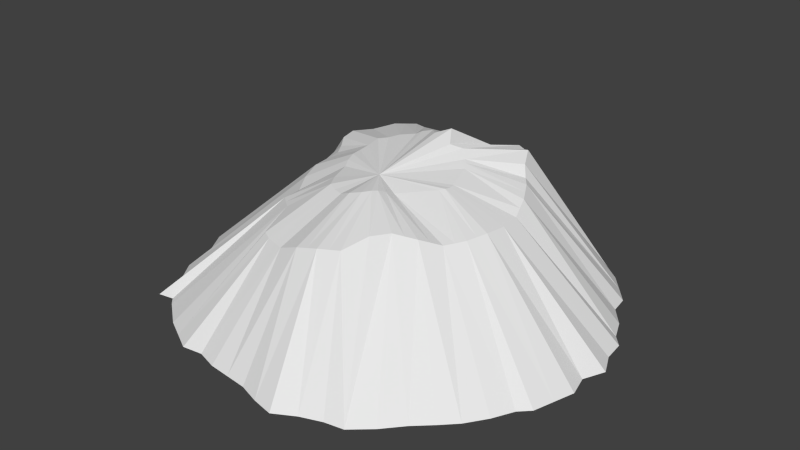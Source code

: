# Source: mountain_big.blend  (saved by Blender 2.74.0; exported with 4.5.12 LTS)
import bpy
from mathutils import Matrix  # noqa: F401  (used for matrix-valued properties, if any)

bpy.ops.wm.read_factory_settings(use_empty=True)
scene = bpy.context.scene
scene.name = 'Scene'

# ---- collections
col_collection_1 = bpy.data.collections.new('Collection 1'); scene.collection.children.link(col_collection_1)

# ---- world
world_world = bpy.data.worlds.new('World'); scene.world = world_world
world_world.color = (0.05088, 0.05088, 0.05088)
world_world.use_sun_shadow = False
world_world.sun_shadow_jitter_overblur = 0.0
world_world.cycles.sampling_method = 'MANUAL'
world_world.cycles.sample_map_resolution = 256

# ---- meshes
me_cone = bpy.data.meshes.new('Cone')
me_cone.from_pydata([(0.0, 26.75, 1.0), (5.853, 27.62, 1.0), (10.03, 24.65, 1.0), (15.22, 23.68, 1.0), (19.76, 19.94, 1.0), (23.49, 15.4, 1.0), (25.92, 10.21, 1.0), (28.4, 5.853, 1.0), (30.0, 2.265e-06, 1.0), (29.42, -5.853, 1.0), (27.72, -11.48, 1.0), (24.94, -15.65, 1.0), (0.0, -4.913, 18.98), (21.21, -20.24, 1.0), (16.67, -24.94, 1.0), (11.48, -27.69, 1.0), (5.853, -30.32, 1.0), (-9.775e-06, -28.77, 1.0), (-5.853, -28.19, 1.0), (-11.48, -27.72, 1.0), (-16.67, -24.94, 1.0), (-21.21, -21.21, 1.0), (-23.83, -17.84, 1.0), (-26.21, -11.48, 1.0), (-29.42, -5.853, 1.0), (-29.64, 1.631, 1.0), (-29.42, 4.396, 1.0), (-27.8, 11.48, 1.0), (-24.94, 16.67, 1.0), (-19.92, 17.24, 1.0), (-17.28, 19.5, 1.0), (-10.28, 23.03, 1.0), (-5.576, 24.74, 1.0), (2.926, 27.91, 1.0), (5.74, 13.86, 18.0), (2.926, 14.11, 17.0), (7.217, 25.5, 1.0), (0.0, 14.4, 17.16), (13.17, 24.2, 1.0), (-2.926, 13.44, 17.55), (17.49, 21.81, 1.0), (-4.069, 13.26, 17.65), (21.63, 17.67, 1.0), (-8.334, 12.47, 18.01), (23.86, 12.81, 1.0), (-10.61, 10.61, 18.03), (27.09, 7.398, 1.0), (-12.47, 8.334, 17.48), (28.69, 2.926, 1.0), (-13.86, 5.74, 17.67), (28.69, -2.926, 1.0), (-13.48, 2.926, 16.48), (28.57, -8.667, 1.0), (-12.87, 1.448e-05, 16.0), (26.33, -12.87, 1.0), (12.47, -8.334, 14.94), (-12.58, -2.926, 16.0), (23.08, -18.35, 1.0), (-11.73, -5.74, 15.55), (18.94, -22.35, 1.0), (-10.34, -8.334, 15.02), (14.07, -27.22, 1.0), (-10.61, -10.61, 14.76), (8.667, -28.73, 1.0), (-8.334, -12.47, 14.93), (2.926, -29.71, 1.0), (-5.74, -18.17, 13.73), (-2.926, -28.48, 1.0), (-2.926, -19.02, 13.8), (-8.667, -27.34, 1.0), (-4.888e-06, -19.31, 14.98), (-14.07, -26.33, 1.0), (2.926, -19.02, 15.69), (-20.25, -22.16, 1.0), (5.74, -18.17, 16.04), (-23.37, -21.58, 1.0), (8.334, -12.47, 16.8), (-26.33, -14.07, 1.0), (10.61, -10.61, 16.0), (-27.79, -8.667, 1.0), (13.86, -5.74, 14.97), (-29.46, -4.673, 1.0), (14.71, -2.926, 15.09), (-29.71, 2.926, 1.0), (15.0, 1.132e-06, 14.91), (-28.57, 10.21, 1.0), (14.71, 2.926, 14.92), (-27.14, 14.56, 1.0), (13.86, 5.74, 16.0), (-22.23, 12.73, -0.01826), (12.47, 8.334, 16.63), (-18.66, 18.4, 1.0), (10.61, 10.61, 18.03), (-14.68, 20.89, 1.0), (8.334, 13.85, 18.37), (-8.39, 23.89, 1.0), (-2.649, 25.03, 1.0), (0.0, 5.817, 21.0), (2.87, 5.246, 20.4), (1.463, 7.356, 21.48), (-1.463, 7.356, 20.52), (-2.87, 6.929, 20.13), (-3.377, 6.236, 19.85), (-5.303, 5.303, 19.51), (-6.236, 4.167, 19.24), (-6.929, 2.87, 19.33), (-7.356, 1.463, 18.74), (-7.5, 7.242e-06, 18.5), (3.453, -6.259, 17.97), (-7.356, -1.463, 18.5), (-6.929, -2.87, 18.28), (-6.236, -4.167, 18.01), (-5.303, -7.173, 17.88), (-4.167, -9.046, 17.97), (-2.87, -9.739, 17.87), (-1.463, -10.17, 17.91), (-2.444e-06, -10.31, 18.5), (1.463, -9.785, 18.85), (2.355, -9.021, 19.03), (2.727, -8.328, 18.9), (3.161, -7.395, 18.5), (6.929, -2.143, 17.98), (7.356, -1.463, 18.04), (7.5, -0.6556, 17.95), (7.356, 0.1915, 17.96), (6.247, 3.903, 18.5), (5.741, 4.74, 18.81), (5.303, 5.303, 19.03), (4.167, 6.236, 19.86), (4.333, 13.68, 17.54), (-1.463, 13.58, 17.37), (7.037, 14.54, 18.37), (9.47, 12.91, 18.9), (11.54, 9.47, 16.84), (13.17, 7.037, 16.31), (14.28, 4.333, 15.46), (14.86, 1.463, 14.91), (14.86, -1.463, 15.0), (14.28, -4.333, 15.03), (13.17, -7.037, 14.95), (11.54, -9.47, 15.47), (9.47, -11.54, 16.4), (7.037, -14.83, 16.93), (4.333, -18.59, 15.86), (1.463, -19.17, 15.33), (-1.463, -19.17, 14.39), (-4.333, -18.59, 13.76), (-7.037, -17.47, 13.82), (-9.47, -11.54, 14.84), (-10.35, -10.07, 14.89), (-11.04, -7.037, 15.28), (-12.16, -4.333, 15.78), (-12.73, -1.463, 16.0), (-12.73, 1.463, 16.24), (-14.28, 4.333, 17.07), (-13.17, 7.037, 17.57), (-11.54, 9.47, 17.75), (-9.47, 11.54, 18.02), (-7.037, 12.56, 17.83), (0.3711, 14.26, 17.1), (-3.425, 13.01, 17.6), (5.853, 27.62, 1.0)], [], [(31, 41, 95), (0, 37, 33), (30, 43, 93), (29, 45, 91), (28, 47, 89), (27, 49, 87), (26, 51, 85), (25, 53, 83), (24, 56, 81), (23, 58, 79), (22, 60, 77), (21, 62, 75), (20, 64, 73), (19, 66, 71), (18, 68, 69), (17, 70, 67), (16, 72, 65), (15, 74, 63), (14, 76, 61), (13, 78, 59), (11, 55, 57), (10, 80, 54), (9, 82, 52), (8, 84, 50), (7, 86, 48), (6, 88, 46), (5, 90, 44), (4, 92, 42), (3, 94, 40), (2, 34, 38), (32, 39, 96), (1, 35, 36), (0, 33, 1, 36, 2, 38, 3, 40, 4, 42, 5, 44, 6, 46, 7, 48, 8, 50, 9, 52, 10, 54, 11, 57, 13, 59, 14, 61, 15, 63, 16, 65, 17, 67, 18, 69, 19, 71, 20, 73, 21, 75, 22, 77, 23, 79, 24, 81, 25, 83, 26, 85, 27, 87, 28, 89, 29, 91, 30, 93, 31, 95, 32, 96), (36, 34, 2), (36, 35, 129, 34), (35, 99, 129), (96, 37, 0), (96, 39, 130, 37), (39, 100, 130), (38, 94, 3), (38, 34, 131, 94), (34, 98, 131), (40, 92, 4), (40, 94, 132, 92), (94, 128, 132), (42, 90, 5), (42, 92, 133, 90), (92, 127, 133), (44, 88, 6), (44, 90, 134, 88), (90, 126, 134), (46, 86, 7), (46, 88, 135, 86), (88, 125, 135), (48, 84, 8), (48, 86, 136, 84), (86, 124, 136), (50, 82, 9), (50, 84, 137, 82), (84, 123, 137), (52, 80, 10), (52, 82, 138, 80), (82, 122, 138), (54, 55, 11), (54, 80, 139, 55), (80, 121, 139), (57, 78, 13), (57, 55, 140, 78), (55, 108, 140), (59, 76, 14), (59, 78, 141, 76), (78, 120, 141), (61, 74, 15), (61, 76, 142, 74), (76, 119, 142), (63, 72, 16), (63, 74, 143, 72), (74, 118, 143), (65, 70, 17), (65, 72, 144, 70), (72, 117, 144), (67, 68, 18), (67, 70, 145, 68), (70, 116, 145), (69, 66, 19), (69, 68, 146, 66), (68, 115, 146), (71, 64, 20), (71, 66, 147, 64), (66, 114, 147), (73, 62, 21), (73, 64, 148, 62), (64, 113, 148), (75, 60, 22), (75, 62, 149, 60), (62, 112, 149), (77, 58, 23), (77, 60, 150, 58), (60, 111, 150), (79, 56, 24), (79, 58, 151, 56), (58, 110, 151), (81, 53, 25), (81, 56, 152, 53), (56, 109, 152), (83, 51, 26), (83, 53, 153, 51), (53, 107, 153), (85, 49, 27), (85, 51, 154, 49), (51, 106, 154), (87, 47, 28), (87, 49, 155, 47), (49, 105, 155), (89, 45, 29), (89, 47, 156, 45), (47, 104, 156), (91, 43, 30), (91, 45, 157, 43), (45, 103, 157), (93, 41, 31), (93, 43, 158, 41), (43, 102, 158), (33, 35, 161), (33, 37, 159, 35), (37, 97, 159), (95, 39, 32), (95, 41, 160, 39), (41, 101, 160), (160, 100, 39), (160, 101, 100), (101, 12, 100), (159, 99, 35), (159, 97, 99), (97, 12, 99), (158, 101, 41), (158, 102, 101), (102, 12, 101), (157, 102, 43), (157, 103, 102), (103, 12, 102), (156, 103, 45), (156, 104, 103), (104, 12, 103), (155, 104, 47), (155, 105, 104), (105, 12, 104), (154, 105, 49), (154, 106, 105), (106, 12, 105), (153, 106, 51), (153, 107, 106), (107, 12, 106), (152, 107, 53), (152, 109, 107), (109, 12, 107), (151, 109, 56), (151, 110, 109), (110, 12, 109), (150, 110, 58), (150, 111, 110), (111, 12, 110), (149, 111, 60), (149, 112, 111), (112, 12, 111), (148, 112, 62), (148, 113, 112), (113, 12, 112), (147, 113, 64), (147, 114, 113), (114, 12, 113), (146, 114, 66), (146, 115, 114), (115, 12, 114), (145, 115, 68), (145, 116, 115), (116, 12, 115), (144, 116, 70), (144, 117, 116), (117, 12, 116), (143, 117, 72), (143, 118, 117), (118, 12, 117), (142, 118, 74), (142, 119, 118), (119, 12, 118), (141, 119, 76), (141, 120, 119), (120, 12, 119), (140, 120, 78), (140, 108, 120), (108, 12, 120), (139, 108, 55), (139, 121, 108), (121, 12, 108), (138, 121, 80), (138, 122, 121), (122, 12, 121), (137, 122, 82), (137, 123, 122), (123, 12, 122), (136, 123, 84), (136, 124, 123), (124, 12, 123), (135, 124, 86), (135, 125, 124), (125, 12, 124), (134, 125, 88), (134, 126, 125), (126, 12, 125), (133, 126, 90), (133, 127, 126), (127, 12, 126), (132, 127, 92), (132, 128, 127), (128, 12, 127), (131, 128, 94), (131, 98, 128), (98, 12, 128), (130, 97, 37), (130, 100, 97), (100, 12, 97), (129, 98, 34), (129, 99, 98), (99, 12, 98)])
me_cone.use_remesh_preserve_volume = False
me_cone.use_remesh_preserve_attributes = False
me_cone.use_mirror_vertex_groups = False
me_cone.update()

# ---- objects
ob_cone = bpy.data.objects.new('Cone', me_cone)

# ---- transforms, parenting, visibility, modifiers, constraints
ob_cone.location = (0.0, 0.0, -4.768e-07)
ob_cone.lineart.crease_threshold = 0.0

# ---- collection membership
col_collection_1.objects.link(ob_cone)

# ---- scene / render settings (as saved in the file)
scene.frame_start = 1; scene.frame_end = 250; scene.frame_set(1)
scene.render.engine = 'BLENDER_EEVEE_NEXT'
scene.render.resolution_percentage = 50
scene.render.dither_intensity = 0.0
scene.cycles.use_denoising = False
scene.cycles.samples = 10
scene.cycles.sampling_pattern = 'TABULATED_SOBOL'
scene.cycles.light_sampling_threshold = 0.0
scene.cycles.use_adaptive_sampling = False
scene.cycles.use_light_tree = False
scene.cycles.blur_glossy = 0.0
scene.cycles.pixel_filter_type = 'GAUSSIAN'
scene.cycles.sample_clamp_indirect = 0.0
scene.view_settings.view_transform = 'Standard'
bpy.context.view_layer.update()

# ---- added for rendering (the .blend has no active camera and no usable light): camera, sun
cam_auto = bpy.data.cameras.new('AutoCamera')
cam_auto.lens = 50.0
cam_auto.sensor_width = 36.0
cam_auto.clip_end = 1398.55
ob_auto_camera = bpy.data.objects.new('AutoCamera', cam_auto)
scene.collection.objects.link(ob_auto_camera)
ob_auto_camera.location = (79.8337, -96.8315, 74.485)
ob_auto_camera.rotation_euler = (1.09748, -7.21219e-08, 0.694738)
scene.camera = ob_auto_camera
light_auto_sun = bpy.data.lights.new('AutoSun', 'SUN')
light_auto_sun.energy = 3.0
light_auto_sun.angle = 0.0523599
ob_auto_sun = bpy.data.objects.new('AutoSun', light_auto_sun)
scene.collection.objects.link(ob_auto_sun)
ob_auto_sun.rotation_euler = (0.872665, 0.174533, 0.523599)
bpy.context.view_layer.update()
